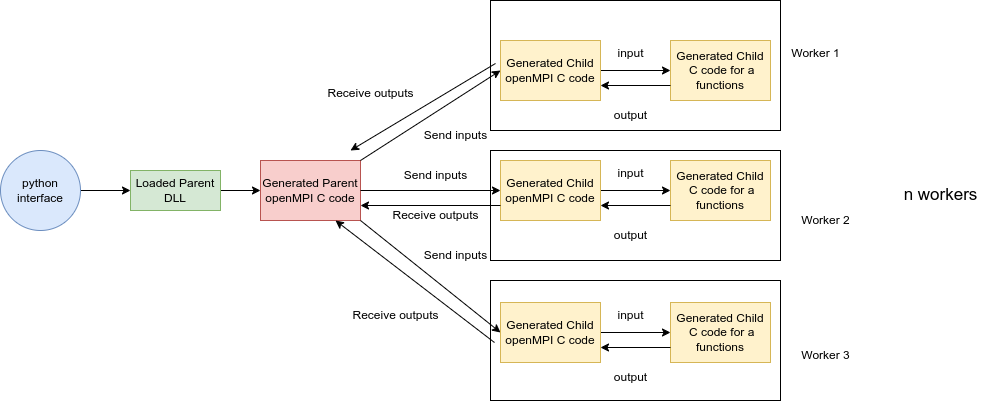

The diagram above was exported from draw.io. Its source (the exported page's mxGraphModel, read from the mxfile embedded in the PNG):
<mxGraphModel dx="1362" dy="759" grid="1" gridSize="10" guides="1" tooltips="1" connect="1" arrows="1" fold="1" page="1" pageScale="1" pageWidth="3300" pageHeight="4681" math="0" shadow="0">
  <root>
    <mxCell id="0" />
    <mxCell id="1" parent="0" />
    <mxCell id="79_EGeREciueBTdOT_g5-50" value="" style="rounded=0;whiteSpace=wrap;html=1;" vertex="1" parent="1">
      <mxGeometry x="790" y="370" width="290" height="120" as="geometry" />
    </mxCell>
    <mxCell id="79_EGeREciueBTdOT_g5-49" value="" style="rounded=0;whiteSpace=wrap;html=1;" vertex="1" parent="1">
      <mxGeometry x="790" y="240" width="290" height="110" as="geometry" />
    </mxCell>
    <mxCell id="79_EGeREciueBTdOT_g5-48" value="" style="rounded=0;whiteSpace=wrap;html=1;" vertex="1" parent="1">
      <mxGeometry x="790" y="90" width="290" height="130" as="geometry" />
    </mxCell>
    <mxCell id="79_EGeREciueBTdOT_g5-14" style="edgeStyle=orthogonalEdgeStyle;rounded=0;orthogonalLoop=1;jettySize=auto;html=1;exitX=1;exitY=0.5;exitDx=0;exitDy=0;entryX=0;entryY=0.5;entryDx=0;entryDy=0;" edge="1" parent="1" source="79_EGeREciueBTdOT_g5-1" target="79_EGeREciueBTdOT_g5-2">
      <mxGeometry relative="1" as="geometry" />
    </mxCell>
    <mxCell id="79_EGeREciueBTdOT_g5-1" value="python interface" style="ellipse;whiteSpace=wrap;html=1;aspect=fixed;fillColor=#dae8fc;strokeColor=#6c8ebf;" vertex="1" parent="1">
      <mxGeometry x="300" y="240" width="80" height="80" as="geometry" />
    </mxCell>
    <mxCell id="79_EGeREciueBTdOT_g5-13" style="edgeStyle=orthogonalEdgeStyle;rounded=0;orthogonalLoop=1;jettySize=auto;html=1;exitX=1;exitY=0.5;exitDx=0;exitDy=0;entryX=0;entryY=0.5;entryDx=0;entryDy=0;" edge="1" parent="1" source="79_EGeREciueBTdOT_g5-2" target="79_EGeREciueBTdOT_g5-3">
      <mxGeometry relative="1" as="geometry" />
    </mxCell>
    <mxCell id="79_EGeREciueBTdOT_g5-2" value="Loaded Parent DLL" style="rounded=0;whiteSpace=wrap;html=1;fillColor=#d5e8d4;strokeColor=#82b366;" vertex="1" parent="1">
      <mxGeometry x="430" y="260" width="90" height="40" as="geometry" />
    </mxCell>
    <mxCell id="79_EGeREciueBTdOT_g5-3" value="Generated Parent&lt;div&gt;&amp;nbsp;openMPI C code&amp;nbsp;&lt;/div&gt;" style="rounded=0;whiteSpace=wrap;html=1;fillColor=#f8cecc;strokeColor=#b85450;" vertex="1" parent="1">
      <mxGeometry x="560" y="250" width="100" height="60" as="geometry" />
    </mxCell>
    <mxCell id="79_EGeREciueBTdOT_g5-18" style="edgeStyle=orthogonalEdgeStyle;rounded=0;orthogonalLoop=1;jettySize=auto;html=1;exitX=1;exitY=0.5;exitDx=0;exitDy=0;entryX=0;entryY=0.5;entryDx=0;entryDy=0;" edge="1" parent="1" source="79_EGeREciueBTdOT_g5-4" target="79_EGeREciueBTdOT_g5-17">
      <mxGeometry relative="1" as="geometry" />
    </mxCell>
    <mxCell id="79_EGeREciueBTdOT_g5-4" value="Generated Child&lt;div&gt;&amp;nbsp;openMPI C code&amp;nbsp;&lt;/div&gt;" style="rounded=0;whiteSpace=wrap;html=1;fillColor=#fff2cc;strokeColor=#d6b656;" vertex="1" parent="1">
      <mxGeometry x="800" y="130" width="100" height="60" as="geometry" />
    </mxCell>
    <mxCell id="79_EGeREciueBTdOT_g5-8" value="&lt;font style=&quot;font-size: 17px;&quot;&gt;n workers&lt;/font&gt;" style="text;html=1;align=center;verticalAlign=middle;resizable=0;points=[];autosize=1;strokeColor=none;fillColor=none;" vertex="1" parent="1">
      <mxGeometry x="1190" y="270" width="100" height="30" as="geometry" />
    </mxCell>
    <mxCell id="79_EGeREciueBTdOT_g5-9" value="" style="endArrow=classic;html=1;rounded=0;exitX=1;exitY=0;exitDx=0;exitDy=0;entryX=0;entryY=0.5;entryDx=0;entryDy=0;" edge="1" parent="1" source="79_EGeREciueBTdOT_g5-3" target="79_EGeREciueBTdOT_g5-4">
      <mxGeometry width="50" height="50" relative="1" as="geometry">
        <mxPoint x="670" y="420" as="sourcePoint" />
        <mxPoint x="720" y="370" as="targetPoint" />
      </mxGeometry>
    </mxCell>
    <mxCell id="79_EGeREciueBTdOT_g5-10" value="" style="endArrow=classic;html=1;rounded=0;exitX=1;exitY=0.5;exitDx=0;exitDy=0;entryX=0;entryY=0.5;entryDx=0;entryDy=0;" edge="1" parent="1" source="79_EGeREciueBTdOT_g5-3" target="79_EGeREciueBTdOT_g5-25">
      <mxGeometry width="50" height="50" relative="1" as="geometry">
        <mxPoint x="670" y="260" as="sourcePoint" />
        <mxPoint x="790" y="280" as="targetPoint" />
      </mxGeometry>
    </mxCell>
    <mxCell id="79_EGeREciueBTdOT_g5-11" value="" style="endArrow=classic;html=1;rounded=0;exitX=1;exitY=1;exitDx=0;exitDy=0;entryX=0;entryY=0.5;entryDx=0;entryDy=0;" edge="1" parent="1" source="79_EGeREciueBTdOT_g5-3" target="79_EGeREciueBTdOT_g5-31">
      <mxGeometry width="50" height="50" relative="1" as="geometry">
        <mxPoint x="670" y="290" as="sourcePoint" />
        <mxPoint x="790" y="430" as="targetPoint" />
      </mxGeometry>
    </mxCell>
    <mxCell id="79_EGeREciueBTdOT_g5-12" value="Send inputs" style="text;html=1;align=center;verticalAlign=middle;resizable=0;points=[];autosize=1;strokeColor=none;fillColor=none;" vertex="1" parent="1">
      <mxGeometry x="710" y="210" width="90" height="30" as="geometry" />
    </mxCell>
    <mxCell id="79_EGeREciueBTdOT_g5-15" value="" style="endArrow=classic;html=1;rounded=0;exitX=-0.05;exitY=0.383;exitDx=0;exitDy=0;exitPerimeter=0;" edge="1" parent="1" source="79_EGeREciueBTdOT_g5-4">
      <mxGeometry width="50" height="50" relative="1" as="geometry">
        <mxPoint x="670" y="420" as="sourcePoint" />
        <mxPoint x="650" y="240" as="targetPoint" />
      </mxGeometry>
    </mxCell>
    <mxCell id="79_EGeREciueBTdOT_g5-16" value="Receive outputs" style="text;html=1;align=center;verticalAlign=middle;resizable=0;points=[];autosize=1;strokeColor=none;fillColor=none;" vertex="1" parent="1">
      <mxGeometry x="615" y="168" width="110" height="30" as="geometry" />
    </mxCell>
    <mxCell id="79_EGeREciueBTdOT_g5-17" value="Generated Child&lt;div&gt;&amp;nbsp;C code for a functions&lt;/div&gt;" style="rounded=0;whiteSpace=wrap;html=1;fillColor=#fff2cc;strokeColor=#d6b656;" vertex="1" parent="1">
      <mxGeometry x="970" y="130" width="100" height="60" as="geometry" />
    </mxCell>
    <mxCell id="79_EGeREciueBTdOT_g5-19" value="input" style="text;html=1;align=center;verticalAlign=middle;resizable=0;points=[];autosize=1;strokeColor=none;fillColor=none;" vertex="1" parent="1">
      <mxGeometry x="905" y="128" width="50" height="30" as="geometry" />
    </mxCell>
    <mxCell id="79_EGeREciueBTdOT_g5-20" value="output" style="text;html=1;align=center;verticalAlign=middle;resizable=0;points=[];autosize=1;strokeColor=none;fillColor=none;" vertex="1" parent="1">
      <mxGeometry x="900" y="190" width="60" height="30" as="geometry" />
    </mxCell>
    <mxCell id="79_EGeREciueBTdOT_g5-21" value="" style="endArrow=classic;html=1;rounded=0;exitX=0;exitY=0.75;exitDx=0;exitDy=0;entryX=1;entryY=0.75;entryDx=0;entryDy=0;" edge="1" parent="1" source="79_EGeREciueBTdOT_g5-17" target="79_EGeREciueBTdOT_g5-4">
      <mxGeometry width="50" height="50" relative="1" as="geometry">
        <mxPoint x="680" y="420" as="sourcePoint" />
        <mxPoint x="730" y="370" as="targetPoint" />
      </mxGeometry>
    </mxCell>
    <mxCell id="79_EGeREciueBTdOT_g5-24" style="edgeStyle=orthogonalEdgeStyle;rounded=0;orthogonalLoop=1;jettySize=auto;html=1;exitX=1;exitY=0.5;exitDx=0;exitDy=0;entryX=0;entryY=0.5;entryDx=0;entryDy=0;" edge="1" parent="1" source="79_EGeREciueBTdOT_g5-25" target="79_EGeREciueBTdOT_g5-26">
      <mxGeometry relative="1" as="geometry" />
    </mxCell>
    <mxCell id="79_EGeREciueBTdOT_g5-25" value="Generated Child&lt;div&gt;&amp;nbsp;openMPI C code&amp;nbsp;&lt;/div&gt;" style="rounded=0;whiteSpace=wrap;html=1;fillColor=#fff2cc;strokeColor=#d6b656;" vertex="1" parent="1">
      <mxGeometry x="800" y="250" width="100" height="60" as="geometry" />
    </mxCell>
    <mxCell id="79_EGeREciueBTdOT_g5-26" value="Generated Child&lt;div&gt;&amp;nbsp;C code for a functions&lt;/div&gt;" style="rounded=0;whiteSpace=wrap;html=1;fillColor=#fff2cc;strokeColor=#d6b656;" vertex="1" parent="1">
      <mxGeometry x="970" y="250" width="100" height="60" as="geometry" />
    </mxCell>
    <mxCell id="79_EGeREciueBTdOT_g5-27" value="input" style="text;html=1;align=center;verticalAlign=middle;resizable=0;points=[];autosize=1;strokeColor=none;fillColor=none;" vertex="1" parent="1">
      <mxGeometry x="905" y="248" width="50" height="30" as="geometry" />
    </mxCell>
    <mxCell id="79_EGeREciueBTdOT_g5-28" value="output" style="text;html=1;align=center;verticalAlign=middle;resizable=0;points=[];autosize=1;strokeColor=none;fillColor=none;" vertex="1" parent="1">
      <mxGeometry x="900" y="310" width="60" height="30" as="geometry" />
    </mxCell>
    <mxCell id="79_EGeREciueBTdOT_g5-29" value="" style="endArrow=classic;html=1;rounded=0;exitX=0;exitY=0.75;exitDx=0;exitDy=0;entryX=1;entryY=0.75;entryDx=0;entryDy=0;" edge="1" parent="1" source="79_EGeREciueBTdOT_g5-26" target="79_EGeREciueBTdOT_g5-25">
      <mxGeometry width="50" height="50" relative="1" as="geometry">
        <mxPoint x="680" y="540" as="sourcePoint" />
        <mxPoint x="730" y="490" as="targetPoint" />
      </mxGeometry>
    </mxCell>
    <mxCell id="79_EGeREciueBTdOT_g5-30" style="edgeStyle=orthogonalEdgeStyle;rounded=0;orthogonalLoop=1;jettySize=auto;html=1;exitX=1;exitY=0.5;exitDx=0;exitDy=0;entryX=0;entryY=0.5;entryDx=0;entryDy=0;" edge="1" parent="1" source="79_EGeREciueBTdOT_g5-31" target="79_EGeREciueBTdOT_g5-32">
      <mxGeometry relative="1" as="geometry" />
    </mxCell>
    <mxCell id="79_EGeREciueBTdOT_g5-31" value="Generated Child&lt;div&gt;&amp;nbsp;openMPI C code&amp;nbsp;&lt;/div&gt;" style="rounded=0;whiteSpace=wrap;html=1;fillColor=#fff2cc;strokeColor=#d6b656;" vertex="1" parent="1">
      <mxGeometry x="800" y="392" width="100" height="60" as="geometry" />
    </mxCell>
    <mxCell id="79_EGeREciueBTdOT_g5-32" value="Generated Child&lt;div&gt;&amp;nbsp;C code for a functions&lt;/div&gt;" style="rounded=0;whiteSpace=wrap;html=1;fillColor=#fff2cc;strokeColor=#d6b656;" vertex="1" parent="1">
      <mxGeometry x="970" y="392" width="100" height="60" as="geometry" />
    </mxCell>
    <mxCell id="79_EGeREciueBTdOT_g5-33" value="input" style="text;html=1;align=center;verticalAlign=middle;resizable=0;points=[];autosize=1;strokeColor=none;fillColor=none;" vertex="1" parent="1">
      <mxGeometry x="905" y="390" width="50" height="30" as="geometry" />
    </mxCell>
    <mxCell id="79_EGeREciueBTdOT_g5-34" value="output" style="text;html=1;align=center;verticalAlign=middle;resizable=0;points=[];autosize=1;strokeColor=none;fillColor=none;" vertex="1" parent="1">
      <mxGeometry x="900" y="452" width="60" height="30" as="geometry" />
    </mxCell>
    <mxCell id="79_EGeREciueBTdOT_g5-35" value="" style="endArrow=classic;html=1;rounded=0;exitX=0;exitY=0.75;exitDx=0;exitDy=0;entryX=1;entryY=0.75;entryDx=0;entryDy=0;" edge="1" parent="1" source="79_EGeREciueBTdOT_g5-32" target="79_EGeREciueBTdOT_g5-31">
      <mxGeometry width="50" height="50" relative="1" as="geometry">
        <mxPoint x="680" y="682" as="sourcePoint" />
        <mxPoint x="730" y="632" as="targetPoint" />
      </mxGeometry>
    </mxCell>
    <mxCell id="79_EGeREciueBTdOT_g5-39" value="Receive outputs" style="text;html=1;align=center;verticalAlign=middle;resizable=0;points=[];autosize=1;strokeColor=none;fillColor=none;" vertex="1" parent="1">
      <mxGeometry x="680" y="290" width="110" height="30" as="geometry" />
    </mxCell>
    <mxCell id="79_EGeREciueBTdOT_g5-40" value="" style="endArrow=classic;html=1;rounded=0;exitX=0;exitY=0.75;exitDx=0;exitDy=0;entryX=1;entryY=0.75;entryDx=0;entryDy=0;" edge="1" parent="1" source="79_EGeREciueBTdOT_g5-25" target="79_EGeREciueBTdOT_g5-3">
      <mxGeometry width="50" height="50" relative="1" as="geometry">
        <mxPoint x="670" y="420" as="sourcePoint" />
        <mxPoint x="720" y="370" as="targetPoint" />
      </mxGeometry>
    </mxCell>
    <mxCell id="79_EGeREciueBTdOT_g5-41" value="Send inputs" style="text;html=1;align=center;verticalAlign=middle;resizable=0;points=[];autosize=1;strokeColor=none;fillColor=none;" vertex="1" parent="1">
      <mxGeometry x="690" y="250" width="90" height="30" as="geometry" />
    </mxCell>
    <mxCell id="79_EGeREciueBTdOT_g5-42" value="" style="endArrow=classic;html=1;rounded=0;exitX=-0.06;exitY=0.667;exitDx=0;exitDy=0;exitPerimeter=0;entryX=0.75;entryY=1;entryDx=0;entryDy=0;" edge="1" parent="1" source="79_EGeREciueBTdOT_g5-31" target="79_EGeREciueBTdOT_g5-3">
      <mxGeometry width="50" height="50" relative="1" as="geometry">
        <mxPoint x="670" y="420" as="sourcePoint" />
        <mxPoint x="720" y="370" as="targetPoint" />
      </mxGeometry>
    </mxCell>
    <mxCell id="79_EGeREciueBTdOT_g5-43" value="Send inputs" style="text;html=1;align=center;verticalAlign=middle;resizable=0;points=[];autosize=1;strokeColor=none;fillColor=none;" vertex="1" parent="1">
      <mxGeometry x="710" y="330" width="90" height="30" as="geometry" />
    </mxCell>
    <mxCell id="79_EGeREciueBTdOT_g5-44" value="Receive outputs" style="text;html=1;align=center;verticalAlign=middle;resizable=0;points=[];autosize=1;strokeColor=none;fillColor=none;" vertex="1" parent="1">
      <mxGeometry x="640" y="390" width="110" height="30" as="geometry" />
    </mxCell>
    <mxCell id="79_EGeREciueBTdOT_g5-51" value="Worker 1" style="text;html=1;align=center;verticalAlign=middle;resizable=0;points=[];autosize=1;strokeColor=none;fillColor=none;" vertex="1" parent="1">
      <mxGeometry x="1080" y="128" width="70" height="30" as="geometry" />
    </mxCell>
    <mxCell id="79_EGeREciueBTdOT_g5-52" value="Worker 2" style="text;html=1;align=center;verticalAlign=middle;resizable=0;points=[];autosize=1;strokeColor=none;fillColor=none;" vertex="1" parent="1">
      <mxGeometry x="1090" y="295" width="70" height="30" as="geometry" />
    </mxCell>
    <mxCell id="79_EGeREciueBTdOT_g5-53" value="Worker 3" style="text;html=1;align=center;verticalAlign=middle;resizable=0;points=[];autosize=1;strokeColor=none;fillColor=none;" vertex="1" parent="1">
      <mxGeometry x="1090" y="430" width="70" height="30" as="geometry" />
    </mxCell>
  </root>
</mxGraphModel>